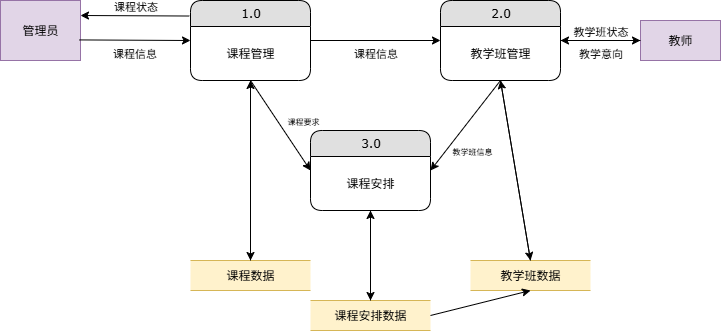

The diagram above was exported from draw.io. Its source (the exported page's mxGraphModel, read from the mxfile embedded in the PNG):
<mxGraphModel dx="866" dy="546" grid="1" gridSize="10" guides="1" tooltips="1" connect="1" arrows="1" fold="1" page="1" pageScale="1" pageWidth="9654" pageHeight="9169" math="0" shadow="0">
  <root>
    <mxCell id="0" />
    <mxCell id="1" parent="0" />
    <mxCell id="2" value="管理员" style="rounded=0;whiteSpace=wrap;html=1;fillColor=#e1d5e7;strokeColor=#9673a6;" vertex="1" parent="1">
      <mxGeometry x="10" y="180" width="80" height="60" as="geometry" />
    </mxCell>
    <mxCell id="3" value="教师" style="rounded=0;whiteSpace=wrap;html=1;fillColor=#e1d5e7;strokeColor=#9673a6;" vertex="1" parent="1">
      <mxGeometry x="650" y="200" width="80" height="40" as="geometry" />
    </mxCell>
    <mxCell id="5" value="1.0" style="swimlane;html=1;fontStyle=0;childLayout=stackLayout;horizontal=1;startSize=26;fillColor=#e0e0e0;horizontalStack=0;resizeParent=1;resizeLast=0;collapsible=1;marginBottom=0;swimlaneFillColor=#ffffff;align=center;rounded=1;shadow=0;comic=0;labelBackgroundColor=none;strokeWidth=1;fontFamily=Verdana;fontSize=12" vertex="1" parent="1">
      <mxGeometry x="200" y="180" width="120" height="80" as="geometry" />
    </mxCell>
    <mxCell id="5b" value="课程管理" style="text;html=1;align=center;verticalAlign=middle;whiteSpace=wrap;rounded=0;" vertex="1" parent="5">
      <mxGeometry y="26" width="120" height="54" as="geometry" />
    </mxCell>
    <mxCell id="6" value="2.0" style="swimlane;html=1;fontStyle=0;childLayout=stackLayout;horizontal=1;startSize=26;fillColor=#e0e0e0;horizontalStack=0;resizeParent=1;resizeLast=0;collapsible=1;marginBottom=0;swimlaneFillColor=#ffffff;align=center;rounded=1;shadow=0;comic=0;labelBackgroundColor=none;strokeWidth=1;fontFamily=Verdana;fontSize=12" vertex="1" parent="1">
      <mxGeometry x="450" y="180" width="120" height="80" as="geometry" />
    </mxCell>
    <mxCell id="6b" value="教学班管理" style="text;html=1;align=center;verticalAlign=middle;whiteSpace=wrap;rounded=0;" vertex="1" parent="6">
      <mxGeometry y="26" width="120" height="54" as="geometry" />
    </mxCell>
    <mxCell id="7" value="3.0" style="swimlane;html=1;fontStyle=0;childLayout=stackLayout;horizontal=1;startSize=26;fillColor=#e0e0e0;horizontalStack=0;resizeParent=1;resizeLast=0;collapsible=1;marginBottom=0;swimlaneFillColor=#ffffff;align=center;rounded=1;shadow=0;comic=0;labelBackgroundColor=none;strokeWidth=1;fontFamily=Verdana;fontSize=12" vertex="1" parent="1">
      <mxGeometry x="320" y="310" width="120" height="80" as="geometry" />
    </mxCell>
    <mxCell id="7b" value="课程安排" style="text;html=1;align=center;verticalAlign=middle;whiteSpace=wrap;rounded=0;" vertex="1" parent="7">
      <mxGeometry y="26" width="120" height="54" as="geometry" />
    </mxCell>
    <mxCell id="8" value="课程数据" style="shape=partialRectangle;whiteSpace=wrap;html=1;left=0;right=0;fillColor=#fff2cc;strokeColor=#d6b656;" vertex="1" parent="1">
      <mxGeometry x="200" y="440" width="120" height="30" as="geometry" />
    </mxCell>
    <mxCell id="9" value="教学班数据" style="shape=partialRectangle;whiteSpace=wrap;html=1;left=0;right=0;fillColor=#fff2cc;strokeColor=#d6b656;" vertex="1" parent="1">
      <mxGeometry x="480" y="440" width="120" height="30" as="geometry" />
    </mxCell>
    <mxCell id="10" value="课程安排数据" style="shape=partialRectangle;whiteSpace=wrap;html=1;left=0;right=0;fillColor=#fff2cc;strokeColor=#d6b656;" vertex="1" parent="1">
      <mxGeometry x="320" y="480" width="120" height="30" as="geometry" />
    </mxCell>
    <mxCell id="11" value="课程信息" style="endArrow=classic;html=1;rounded=0;exitX=0.984;exitY=0.657;exitDx=0;exitDy=0;entryX=0;entryY=0.5;entryDx=0;entryDy=0;align=center;verticalAlign=top;exitPerimeter=0;" edge="1" parent="1" source="2" target="5">
      <mxGeometry width="50" height="50" relative="1" as="geometry">
        <mxPoint x="350" y="250" as="sourcePoint" />
        <mxPoint x="400" y="200" as="targetPoint" />
      </mxGeometry>
    </mxCell>
    <mxCell id="13" value="课程信息" style="endArrow=classic;html=1;rounded=0;exitX=1;exitY=0.5;exitDx=0;exitDy=0;entryX=0;entryY=0.5;entryDx=0;entryDy=0;align=center;verticalAlign=top;" edge="1" parent="1" source="5" target="6">
      <mxGeometry width="50" height="50" relative="1" as="geometry">
        <mxPoint x="350" y="250" as="sourcePoint" />
        <mxPoint x="400" y="200" as="targetPoint" />
      </mxGeometry>
    </mxCell>
    <mxCell id="14" value="教学意向" style="endArrow=classic;html=1;rounded=0;exitX=0;exitY=0.5;exitDx=0;exitDy=0;entryX=1;entryY=0.5;entryDx=0;entryDy=0;align=center;verticalAlign=top;" edge="1" parent="1" source="3" target="6">
      <mxGeometry width="50" height="50" relative="1" as="geometry">
        <mxPoint x="350" y="250" as="sourcePoint" />
        <mxPoint x="400" y="200" as="targetPoint" />
      </mxGeometry>
    </mxCell>
    <mxCell id="15" value="教学班信息" style="endArrow=classic;html=1;rounded=0;exitX=0.5;exitY=1;exitDx=0;exitDy=0;entryX=1;entryY=0.5;entryDx=0;entryDy=0;align=left;verticalAlign=top;fontSize=8;" edge="1" parent="1" source="6" target="7">
      <mxGeometry x="0.3692" y="-3" width="50" height="50" relative="1" as="geometry">
        <mxPoint x="350" y="250" as="sourcePoint" />
        <mxPoint x="400" y="200" as="targetPoint" />
        <mxPoint as="offset" />
      </mxGeometry>
    </mxCell>
    <mxCell id="16" value="课程要求" style="endArrow=classic;html=1;rounded=0;exitX=0.5;exitY=1;exitDx=0;exitDy=0;entryX=0;entryY=0.5;entryDx=0;entryDy=0;align=right;verticalAlign=top;fontSize=8;" edge="1" parent="1" source="5" target="7">
      <mxGeometry x="0.1795" y="42" width="50" height="50" relative="1" as="geometry">
        <mxPoint x="350" y="250" as="sourcePoint" />
        <mxPoint x="400" y="200" as="targetPoint" />
        <mxPoint as="offset" />
      </mxGeometry>
    </mxCell>
    <mxCell id="20" value="" style="endArrow=classic;html=1;rounded=0;exitX=0.5;exitY=1;exitDx=0;exitDy=0;entryX=0.5;entryY=0;entryDx=0;entryDy=0;" edge="1" parent="1" source="5" target="8">
      <mxGeometry width="50" height="50" relative="1" as="geometry">
        <mxPoint x="350" y="250" as="sourcePoint" />
        <mxPoint x="400" y="200" as="targetPoint" />
      </mxGeometry>
    </mxCell>
    <mxCell id="21" value="" style="endArrow=classic;html=1;rounded=0;exitX=0.5;exitY=1;exitDx=0;exitDy=0;entryX=0.5;entryY=0;entryDx=0;entryDy=0;" edge="1" parent="1" source="6" target="9">
      <mxGeometry width="50" height="50" relative="1" as="geometry">
        <mxPoint x="350" y="250" as="sourcePoint" />
        <mxPoint x="400" y="200" as="targetPoint" />
      </mxGeometry>
    </mxCell>
    <mxCell id="22" value="" style="endArrow=classic;html=1;rounded=0;exitX=0.5;exitY=1;exitDx=0;exitDy=0;entryX=0.5;entryY=0;entryDx=0;entryDy=0;" edge="1" parent="1" source="7" target="10">
      <mxGeometry width="50" height="50" relative="1" as="geometry">
        <mxPoint x="350" y="250" as="sourcePoint" />
        <mxPoint x="400" y="200" as="targetPoint" />
      </mxGeometry>
    </mxCell>
    <mxCell id="23" value="" style="endArrow=classic;html=1;rounded=0;exitX=0.5;exitY=0;exitDx=0;exitDy=0;entryX=0.5;entryY=1;entryDx=0;entryDy=0;" edge="1" parent="1" source="8" target="5">
      <mxGeometry width="50" height="50" relative="1" as="geometry">
        <mxPoint x="350" y="250" as="sourcePoint" />
        <mxPoint x="400" y="200" as="targetPoint" />
      </mxGeometry>
    </mxCell>
    <mxCell id="24" value="" style="endArrow=classic;html=1;rounded=0;exitX=0.5;exitY=0;exitDx=0;exitDy=0;entryX=0.5;entryY=1;entryDx=0;entryDy=0;" edge="1" parent="1" source="9" target="6">
      <mxGeometry width="50" height="50" relative="1" as="geometry">
        <mxPoint x="350" y="250" as="sourcePoint" />
        <mxPoint x="400" y="200" as="targetPoint" />
      </mxGeometry>
    </mxCell>
    <mxCell id="26" value="" style="endArrow=classic;html=1;rounded=0;exitX=0.5;exitY=0;exitDx=0;exitDy=0;entryX=0.5;entryY=1;entryDx=0;entryDy=0;" edge="1" parent="1" source="10" target="7">
      <mxGeometry width="50" height="50" relative="1" as="geometry">
        <mxPoint x="350" y="250" as="sourcePoint" />
        <mxPoint x="400" y="200" as="targetPoint" />
      </mxGeometry>
    </mxCell>
    <mxCell id="27" value="" style="endArrow=classic;html=1;rounded=0;exitX=1;exitY=0.5;exitDx=0;exitDy=0;entryX=0.5;entryY=1;entryDx=0;entryDy=0;" edge="1" parent="1" source="10" target="9">
      <mxGeometry width="50" height="50" relative="1" as="geometry">
        <mxPoint x="350" y="250" as="sourcePoint" />
        <mxPoint x="400" y="200" as="targetPoint" />
      </mxGeometry>
    </mxCell>
    <mxCell id="28" value="课程状态" style="endArrow=classic;html=1;rounded=0;exitX=-0.01;exitY=0.194;exitDx=0;exitDy=0;align=center;verticalAlign=bottom;exitPerimeter=0;entryX=1;entryY=0.25;entryDx=0;entryDy=0;" edge="1" parent="1" source="5" target="2">
      <mxGeometry width="50" height="50" relative="1" as="geometry">
        <mxPoint x="350" y="250" as="sourcePoint" />
        <mxPoint x="100" y="190" as="targetPoint" />
      </mxGeometry>
    </mxCell>
    <mxCell id="29" value="教学班状态" style="endArrow=classic;html=1;rounded=0;exitX=1;exitY=0.5;exitDx=0;exitDy=0;entryX=0;entryY=0.5;entryDx=0;entryDy=0;align=center;verticalAlign=bottom;" edge="1" parent="1" source="6" target="3">
      <mxGeometry width="50" height="50" relative="1" as="geometry">
        <mxPoint x="350" y="250" as="sourcePoint" />
        <mxPoint x="400" y="200" as="targetPoint" />
      </mxGeometry>
    </mxCell>
  </root>
</mxGraphModel>